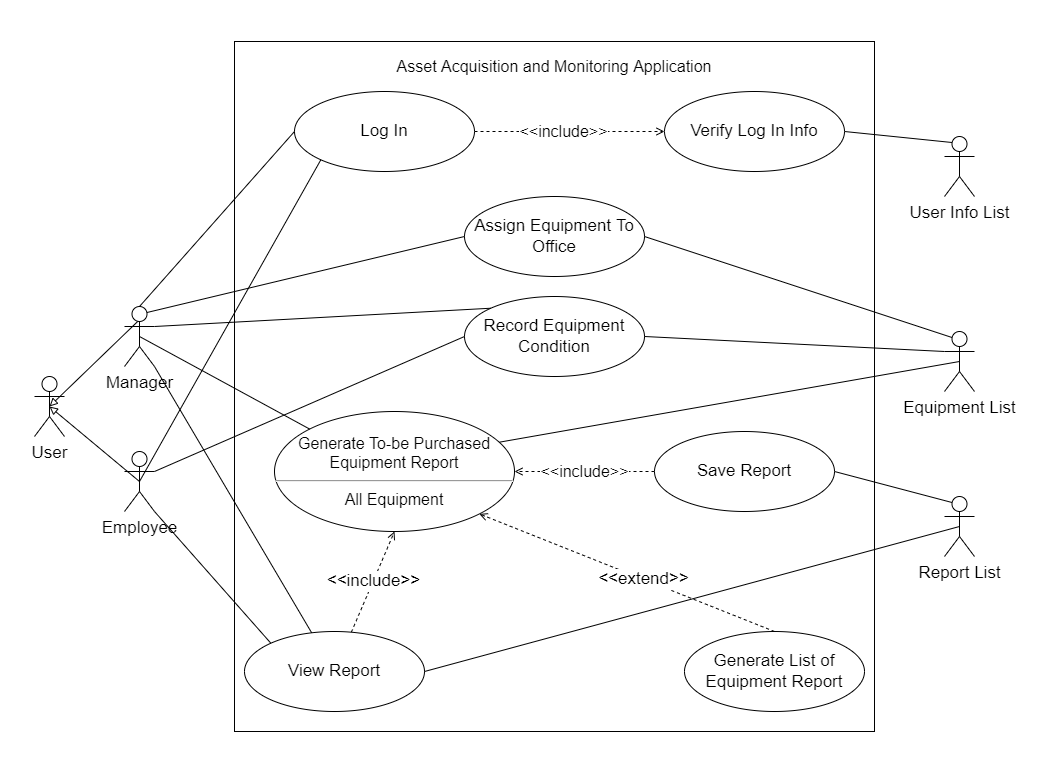

The diagram above was exported from draw.io. Its source (the exported page's mxGraphModel, read from the mxfile embedded in the PNG):
<mxGraphModel dx="1038" dy="579" grid="0" gridSize="10" guides="1" tooltips="1" connect="1" arrows="1" fold="1" page="1" pageScale="1" pageWidth="1100" pageHeight="850" background="#ffffff" math="0" shadow="0">
  <root>
    <mxCell id="0" />
    <mxCell id="1" parent="0" />
    <mxCell id="AYoCvSX3fkvIxaAyqEBb-2" value="" style="rounded=0;whiteSpace=wrap;html=1;fillColor=none;dashed=1;dashPattern=1 4;opacity=0;" parent="1" vertex="1">
      <mxGeometry x="16" y="39" width="1045" height="775.5" as="geometry" />
    </mxCell>
    <mxCell id="efpiUPS-eiwu22QuCLN9-9" value="" style="rounded=0;whiteSpace=wrap;html=1;fontSize=17;align=left;" parent="1" vertex="1">
      <mxGeometry x="250" y="80" width="640" height="690" as="geometry" />
    </mxCell>
    <mxCell id="efpiUPS-eiwu22QuCLN9-55" value="&amp;lt;&amp;lt;include&amp;gt;&amp;gt;" style="edgeStyle=none;rounded=0;orthogonalLoop=1;jettySize=auto;html=1;fontSize=16;endArrow=open;endFill=0;strokeColor=default;dashed=1;" parent="1" source="efpiUPS-eiwu22QuCLN9-1" target="efpiUPS-eiwu22QuCLN9-54" edge="1">
      <mxGeometry x="-0.0526" relative="1" as="geometry">
        <Array as="points">
          <mxPoint x="580" y="170" />
        </Array>
        <mxPoint x="-1" as="offset" />
      </mxGeometry>
    </mxCell>
    <mxCell id="efpiUPS-eiwu22QuCLN9-1" value="Log In" style="ellipse;whiteSpace=wrap;html=1;fontSize=17;" parent="1" vertex="1">
      <mxGeometry x="310" y="130" width="180" height="80" as="geometry" />
    </mxCell>
    <mxCell id="efpiUPS-eiwu22QuCLN9-3" value="Assign Equipment To Office" style="ellipse;whiteSpace=wrap;html=1;fontSize=17;" parent="1" vertex="1">
      <mxGeometry x="480" y="235" width="180" height="80" as="geometry" />
    </mxCell>
    <mxCell id="efpiUPS-eiwu22QuCLN9-4" value="Record Equipment Condition" style="ellipse;whiteSpace=wrap;html=1;fontSize=17;" parent="1" vertex="1">
      <mxGeometry x="480" y="335" width="180" height="80" as="geometry" />
    </mxCell>
    <mxCell id="efpiUPS-eiwu22QuCLN9-5" value="Generate To-be Purchased Equipment Report&lt;br style=&quot;font-size: 16px;&quot;&gt;&lt;hr style=&quot;font-size: 16px;&quot;&gt;All Equipment" style="ellipse;whiteSpace=wrap;html=1;fontSize=16;" parent="1" vertex="1">
      <mxGeometry x="290" y="450" width="240" height="120" as="geometry" />
    </mxCell>
    <mxCell id="efpiUPS-eiwu22QuCLN9-44" value="&amp;lt;&amp;lt;extend&amp;gt;&amp;gt;" style="edgeStyle=none;rounded=0;orthogonalLoop=1;jettySize=auto;html=1;exitX=0.5;exitY=0;exitDx=0;exitDy=0;entryX=1;entryY=1;entryDx=0;entryDy=0;dashed=1;fontSize=17;endArrow=open;endFill=0;strokeColor=default;" parent="1" source="efpiUPS-eiwu22QuCLN9-6" target="efpiUPS-eiwu22QuCLN9-5" edge="1">
      <mxGeometry x="-0.112" relative="1" as="geometry">
        <mxPoint as="offset" />
      </mxGeometry>
    </mxCell>
    <mxCell id="efpiUPS-eiwu22QuCLN9-6" value="Generate List of Equipment Report" style="ellipse;whiteSpace=wrap;html=1;fontSize=17;" parent="1" vertex="1">
      <mxGeometry x="700" y="670" width="180" height="80" as="geometry" />
    </mxCell>
    <mxCell id="efpiUPS-eiwu22QuCLN9-43" value="&amp;lt;&amp;lt;include&amp;gt;&amp;gt;" style="edgeStyle=none;rounded=0;orthogonalLoop=1;jettySize=auto;html=1;entryX=0.5;entryY=1;entryDx=0;entryDy=0;fontSize=17;endArrow=open;endFill=0;strokeColor=default;dashed=1;" parent="1" source="efpiUPS-eiwu22QuCLN9-7" target="efpiUPS-eiwu22QuCLN9-5" edge="1">
      <mxGeometry relative="1" as="geometry" />
    </mxCell>
    <mxCell id="efpiUPS-eiwu22QuCLN9-7" value="View Report" style="ellipse;whiteSpace=wrap;html=1;fontSize=17;" parent="1" vertex="1">
      <mxGeometry x="260" y="670" width="180" height="80" as="geometry" />
    </mxCell>
    <mxCell id="efpiUPS-eiwu22QuCLN9-12" value="User" style="shape=umlActor;verticalLabelPosition=bottom;verticalAlign=top;html=1;outlineConnect=0;fontSize=17;" parent="1" vertex="1">
      <mxGeometry x="50" y="415" width="30" height="60" as="geometry" />
    </mxCell>
    <mxCell id="efpiUPS-eiwu22QuCLN9-23" style="rounded=0;orthogonalLoop=1;jettySize=auto;html=1;exitX=0.75;exitY=0.1;exitDx=0;exitDy=0;exitPerimeter=0;entryX=0.5;entryY=0.5;entryDx=0;entryDy=0;entryPerimeter=0;fontSize=17;endArrow=block;endFill=0;" parent="1" source="efpiUPS-eiwu22QuCLN9-13" target="efpiUPS-eiwu22QuCLN9-12" edge="1">
      <mxGeometry relative="1" as="geometry" />
    </mxCell>
    <mxCell id="efpiUPS-eiwu22QuCLN9-28" style="edgeStyle=none;rounded=0;orthogonalLoop=1;jettySize=auto;html=1;exitX=0.75;exitY=0.1;exitDx=0;exitDy=0;exitPerimeter=0;entryX=0;entryY=0.5;entryDx=0;entryDy=0;fontSize=17;endArrow=none;endFill=0;strokeColor=default;" parent="1" source="efpiUPS-eiwu22QuCLN9-13" target="efpiUPS-eiwu22QuCLN9-3" edge="1">
      <mxGeometry relative="1" as="geometry" />
    </mxCell>
    <mxCell id="efpiUPS-eiwu22QuCLN9-32" style="edgeStyle=none;rounded=0;orthogonalLoop=1;jettySize=auto;html=1;exitX=0.5;exitY=0;exitDx=0;exitDy=0;exitPerimeter=0;entryX=0;entryY=0.5;entryDx=0;entryDy=0;fontSize=17;endArrow=none;endFill=0;strokeColor=default;" parent="1" source="efpiUPS-eiwu22QuCLN9-13" target="efpiUPS-eiwu22QuCLN9-1" edge="1">
      <mxGeometry relative="1" as="geometry" />
    </mxCell>
    <mxCell id="efpiUPS-eiwu22QuCLN9-33" style="edgeStyle=none;rounded=0;orthogonalLoop=1;jettySize=auto;html=1;exitX=0.5;exitY=0.5;exitDx=0;exitDy=0;exitPerimeter=0;entryX=0;entryY=0;entryDx=0;entryDy=0;fontSize=17;endArrow=none;endFill=0;strokeColor=default;" parent="1" source="efpiUPS-eiwu22QuCLN9-13" target="efpiUPS-eiwu22QuCLN9-5" edge="1">
      <mxGeometry relative="1" as="geometry" />
    </mxCell>
    <mxCell id="efpiUPS-eiwu22QuCLN9-34" style="edgeStyle=none;rounded=0;orthogonalLoop=1;jettySize=auto;html=1;exitX=1;exitY=1;exitDx=0;exitDy=0;exitPerimeter=0;fontSize=17;endArrow=none;endFill=0;strokeColor=default;" parent="1" source="efpiUPS-eiwu22QuCLN9-13" target="efpiUPS-eiwu22QuCLN9-7" edge="1">
      <mxGeometry relative="1" as="geometry" />
    </mxCell>
    <mxCell id="oJ1ok4slKRQ0XGpHaNqU-3" style="rounded=0;orthogonalLoop=1;jettySize=auto;html=1;exitX=1;exitY=0.3333333333333333;exitDx=0;exitDy=0;exitPerimeter=0;entryX=0;entryY=0;entryDx=0;entryDy=0;endArrow=none;endFill=0;" edge="1" parent="1" source="efpiUPS-eiwu22QuCLN9-13" target="efpiUPS-eiwu22QuCLN9-4">
      <mxGeometry relative="1" as="geometry" />
    </mxCell>
    <mxCell id="efpiUPS-eiwu22QuCLN9-13" value="Manager" style="shape=umlActor;verticalLabelPosition=bottom;verticalAlign=top;html=1;outlineConnect=0;fontSize=17;" parent="1" vertex="1">
      <mxGeometry x="140" y="345" width="30" height="60" as="geometry" />
    </mxCell>
    <mxCell id="efpiUPS-eiwu22QuCLN9-22" style="rounded=0;orthogonalLoop=1;jettySize=auto;html=1;exitX=0.5;exitY=0.5;exitDx=0;exitDy=0;exitPerimeter=0;entryX=0.5;entryY=0.5;entryDx=0;entryDy=0;entryPerimeter=0;fontSize=17;endArrow=block;endFill=0;" parent="1" source="efpiUPS-eiwu22QuCLN9-16" target="efpiUPS-eiwu22QuCLN9-12" edge="1">
      <mxGeometry relative="1" as="geometry">
        <Array as="points" />
      </mxGeometry>
    </mxCell>
    <mxCell id="efpiUPS-eiwu22QuCLN9-25" style="rounded=0;orthogonalLoop=1;jettySize=auto;html=1;exitX=0.5;exitY=0.5;exitDx=0;exitDy=0;exitPerimeter=0;fontSize=17;endArrow=none;endFill=0;entryX=0;entryY=1;entryDx=0;entryDy=0;" parent="1" source="efpiUPS-eiwu22QuCLN9-16" target="efpiUPS-eiwu22QuCLN9-1" edge="1">
      <mxGeometry relative="1" as="geometry" />
    </mxCell>
    <mxCell id="efpiUPS-eiwu22QuCLN9-35" style="edgeStyle=none;rounded=0;orthogonalLoop=1;jettySize=auto;html=1;exitX=1;exitY=1;exitDx=0;exitDy=0;exitPerimeter=0;entryX=0;entryY=0;entryDx=0;entryDy=0;fontSize=17;endArrow=none;endFill=0;strokeColor=default;" parent="1" source="efpiUPS-eiwu22QuCLN9-16" target="efpiUPS-eiwu22QuCLN9-7" edge="1">
      <mxGeometry relative="1" as="geometry" />
    </mxCell>
    <mxCell id="efpiUPS-eiwu22QuCLN9-36" style="edgeStyle=none;rounded=0;orthogonalLoop=1;jettySize=auto;html=1;exitX=1;exitY=0.3333333333333333;exitDx=0;exitDy=0;exitPerimeter=0;entryX=0;entryY=0.5;entryDx=0;entryDy=0;fontSize=17;endArrow=none;endFill=0;strokeColor=default;" parent="1" source="efpiUPS-eiwu22QuCLN9-16" target="efpiUPS-eiwu22QuCLN9-4" edge="1">
      <mxGeometry relative="1" as="geometry" />
    </mxCell>
    <mxCell id="efpiUPS-eiwu22QuCLN9-16" value="Employee" style="shape=umlActor;verticalLabelPosition=bottom;verticalAlign=top;html=1;outlineConnect=0;fontSize=17;" parent="1" vertex="1">
      <mxGeometry x="140" y="490" width="30" height="60" as="geometry" />
    </mxCell>
    <mxCell id="efpiUPS-eiwu22QuCLN9-38" style="edgeStyle=none;rounded=0;orthogonalLoop=1;jettySize=auto;html=1;exitX=0.25;exitY=0.1;exitDx=0;exitDy=0;exitPerimeter=0;entryX=1;entryY=0.5;entryDx=0;entryDy=0;fontSize=17;endArrow=none;endFill=0;strokeColor=default;" parent="1" source="efpiUPS-eiwu22QuCLN9-20" target="efpiUPS-eiwu22QuCLN9-3" edge="1">
      <mxGeometry relative="1" as="geometry" />
    </mxCell>
    <mxCell id="efpiUPS-eiwu22QuCLN9-40" style="edgeStyle=none;rounded=0;orthogonalLoop=1;jettySize=auto;html=1;exitX=0.5;exitY=0.5;exitDx=0;exitDy=0;exitPerimeter=0;entryX=0.939;entryY=0.255;entryDx=0;entryDy=0;fontSize=17;endArrow=none;endFill=0;strokeColor=default;entryPerimeter=0;" parent="1" source="efpiUPS-eiwu22QuCLN9-20" target="efpiUPS-eiwu22QuCLN9-5" edge="1">
      <mxGeometry relative="1" as="geometry" />
    </mxCell>
    <mxCell id="efpiUPS-eiwu22QuCLN9-41" style="edgeStyle=none;rounded=0;orthogonalLoop=1;jettySize=auto;html=1;exitX=0;exitY=0.3333333333333333;exitDx=0;exitDy=0;exitPerimeter=0;entryX=1;entryY=0.5;entryDx=0;entryDy=0;fontSize=17;endArrow=none;endFill=0;strokeColor=default;" parent="1" source="efpiUPS-eiwu22QuCLN9-20" target="efpiUPS-eiwu22QuCLN9-4" edge="1">
      <mxGeometry relative="1" as="geometry" />
    </mxCell>
    <mxCell id="efpiUPS-eiwu22QuCLN9-20" value="Equipment List" style="shape=umlActor;verticalLabelPosition=bottom;verticalAlign=top;html=1;outlineConnect=0;fontSize=17;" parent="1" vertex="1">
      <mxGeometry x="960" y="370" width="30" height="60" as="geometry" />
    </mxCell>
    <mxCell id="efpiUPS-eiwu22QuCLN9-48" style="rounded=0;orthogonalLoop=1;jettySize=auto;html=1;exitX=0.25;exitY=0.1;exitDx=0;exitDy=0;exitPerimeter=0;fontSize=17;endArrow=none;endFill=0;strokeColor=default;entryX=1;entryY=0.5;entryDx=0;entryDy=0;" parent="1" source="efpiUPS-eiwu22QuCLN9-45" target="efpiUPS-eiwu22QuCLN9-54" edge="1">
      <mxGeometry relative="1" as="geometry" />
    </mxCell>
    <mxCell id="efpiUPS-eiwu22QuCLN9-45" value="User Info List" style="shape=umlActor;verticalLabelPosition=bottom;verticalAlign=top;html=1;outlineConnect=0;fontSize=17;" parent="1" vertex="1">
      <mxGeometry x="960" y="175" width="30" height="60" as="geometry" />
    </mxCell>
    <mxCell id="efpiUPS-eiwu22QuCLN9-53" value="Asset Acquisition and Monitoring Application" style="text;html=1;strokeColor=none;fillColor=none;align=center;verticalAlign=middle;whiteSpace=wrap;rounded=0;fontSize=16;" parent="1" vertex="1">
      <mxGeometry x="400" y="90" width="340" height="30" as="geometry" />
    </mxCell>
    <mxCell id="efpiUPS-eiwu22QuCLN9-54" value="Verify Log In Info" style="ellipse;whiteSpace=wrap;html=1;fontSize=17;" parent="1" vertex="1">
      <mxGeometry x="680" y="130" width="180" height="80" as="geometry" />
    </mxCell>
    <mxCell id="efpiUPS-eiwu22QuCLN9-57" style="edgeStyle=none;rounded=0;orthogonalLoop=1;jettySize=auto;html=1;exitX=0.5;exitY=0.5;exitDx=0;exitDy=0;exitPerimeter=0;entryX=1;entryY=0.5;entryDx=0;entryDy=0;fontSize=16;endArrow=none;endFill=0;strokeColor=default;" parent="1" source="efpiUPS-eiwu22QuCLN9-56" target="efpiUPS-eiwu22QuCLN9-7" edge="1">
      <mxGeometry relative="1" as="geometry" />
    </mxCell>
    <mxCell id="efpiUPS-eiwu22QuCLN9-62" style="edgeStyle=none;rounded=0;orthogonalLoop=1;jettySize=auto;html=1;exitX=0.25;exitY=0.1;exitDx=0;exitDy=0;exitPerimeter=0;entryX=1;entryY=0.5;entryDx=0;entryDy=0;fontSize=16;endArrow=none;endFill=0;strokeColor=default;" parent="1" source="efpiUPS-eiwu22QuCLN9-56" target="efpiUPS-eiwu22QuCLN9-60" edge="1">
      <mxGeometry relative="1" as="geometry" />
    </mxCell>
    <mxCell id="efpiUPS-eiwu22QuCLN9-56" value="Report List" style="shape=umlActor;verticalLabelPosition=bottom;verticalAlign=top;html=1;outlineConnect=0;fontSize=17;" parent="1" vertex="1">
      <mxGeometry x="960" y="535" width="30" height="60" as="geometry" />
    </mxCell>
    <mxCell id="efpiUPS-eiwu22QuCLN9-64" value="&amp;lt;&amp;lt;include&amp;gt;&amp;gt;" style="edgeStyle=none;rounded=0;orthogonalLoop=1;jettySize=auto;html=1;exitX=0;exitY=0.5;exitDx=0;exitDy=0;entryX=1;entryY=0.5;entryDx=0;entryDy=0;fontSize=16;endArrow=open;endFill=0;strokeColor=default;dashed=1;" parent="1" source="efpiUPS-eiwu22QuCLN9-60" target="efpiUPS-eiwu22QuCLN9-5" edge="1">
      <mxGeometry relative="1" as="geometry" />
    </mxCell>
    <mxCell id="efpiUPS-eiwu22QuCLN9-60" value="Save Report" style="ellipse;whiteSpace=wrap;html=1;fontSize=17;" parent="1" vertex="1">
      <mxGeometry x="670" y="470" width="180" height="80" as="geometry" />
    </mxCell>
  </root>
</mxGraphModel>